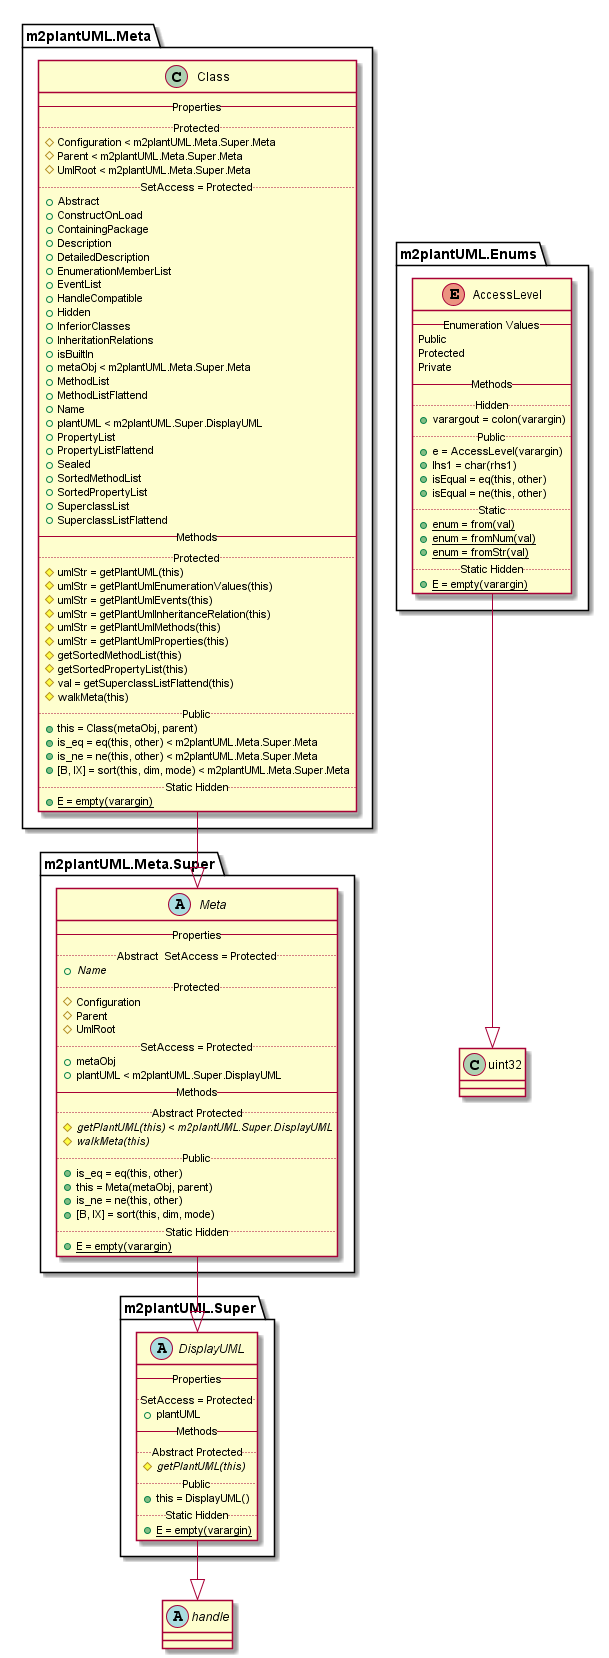

The diagram above was rendered by PlantUML. Its source (embedded in the PNG):
@startuml

abstract class handle {
}


enum m2plantUML.Enums.AccessLevel {
   -- Enumeration Values --
   Public
   Protected
   Private
   -- Methods --
   .. Hidden ..
   {method} + varargout = colon(varargin)
   .. Public ..
   {method} + e = AccessLevel(varargin)
   {method} + lhs1 = char(rhs1)
   {method} + isEqual = eq(this, other)
   {method} + isEqual = ne(this, other)
   .. Static ..
   {method}{static} + enum = from(val)
   {method}{static} + enum = fromNum(val)
   {method}{static} + enum = fromStr(val)
   .. Static Hidden ..
   {method}{static} + E = empty(varargin)
}

m2plantUML.Enums.AccessLevel --|> uint32

class m2plantUML.Meta.Class {
   -- Properties --
   .. Protected ..
   {field} # Configuration < m2plantUML.Meta.Super.Meta
   {field} # Parent < m2plantUML.Meta.Super.Meta
   {field} # UmlRoot < m2plantUML.Meta.Super.Meta
   .. SetAccess = Protected ..
   {field} + Abstract
   {field} + ConstructOnLoad
   {field} + ContainingPackage
   {field} + Description
   {field} + DetailedDescription
   {field} + EnumerationMemberList
   {field} + EventList
   {field} + HandleCompatible
   {field} + Hidden
   {field} + InferiorClasses
   {field} + InheritationRelations
   {field} + isBuiltIn
   {field} + metaObj < m2plantUML.Meta.Super.Meta
   {field} + MethodList
   {field} + MethodListFlattend
   {field} + Name
   {field} + plantUML < m2plantUML.Super.DisplayUML
   {field} + PropertyList
   {field} + PropertyListFlattend
   {field} + Sealed
   {field} + SortedMethodList
   {field} + SortedPropertyList
   {field} + SuperclassList
   {field} + SuperclassListFlattend
   -- Methods --
   .. Protected ..
   {method} # umlStr = getPlantUML(this)
   {method} # umlStr = getPlantUmlEnumerationValues(this)
   {method} # umlStr = getPlantUmlEvents(this)
   {method} # umlStr = getPlantUmlInheritanceRelation(this)
   {method} # umlStr = getPlantUmlMethods(this)
   {method} # umlStr = getPlantUmlProperties(this)
   {method} # getSortedMethodList(this)
   {method} # getSortedPropertyList(this)
   {method} # val = getSuperclassListFlattend(this)
   {method} # walkMeta(this)
   .. Public ..
   {method} + this = Class(metaObj, parent)
   {method} + is_eq = eq(this, other) < m2plantUML.Meta.Super.Meta
   {method} + is_ne = ne(this, other) < m2plantUML.Meta.Super.Meta
   {method} + [B, IX] = sort(this, dim, mode) < m2plantUML.Meta.Super.Meta
   .. Static Hidden ..
   {method}{static} + E = empty(varargin)
}

m2plantUML.Meta.Class --|> m2plantUML.Meta.Super.Meta

abstract class m2plantUML.Meta.Super.Meta {
   -- Properties --
   .. Abstract  SetAccess = Protected ..
   {field}{abstract} + Name
   .. Protected ..
   {field} # Configuration
   {field} # Parent
   {field} # UmlRoot
   .. SetAccess = Protected ..
   {field} + metaObj
   {field} + plantUML < m2plantUML.Super.DisplayUML
   -- Methods --
   .. Abstract Protected ..
   {method}{abstract} # getPlantUML(this) < m2plantUML.Super.DisplayUML
   {method}{abstract} # walkMeta(this)
   .. Public ..
   {method} + is_eq = eq(this, other)
   {method} + this = Meta(metaObj, parent)
   {method} + is_ne = ne(this, other)
   {method} + [B, IX] = sort(this, dim, mode)
   .. Static Hidden ..
   {method}{static} + E = empty(varargin)
}

m2plantUML.Meta.Super.Meta --|> m2plantUML.Super.DisplayUML

abstract class m2plantUML.Super.DisplayUML {
   -- Properties --
   .. SetAccess = Protected ..
   {field} + plantUML
   -- Methods --
   .. Abstract Protected ..
   {method}{abstract} # getPlantUML(this)
   .. Public ..
   {method} + this = DisplayUML()
   .. Static Hidden ..
   {method}{static} + E = empty(varargin)
}

m2plantUML.Super.DisplayUML --|> handle

class uint32 {
}


@enduml